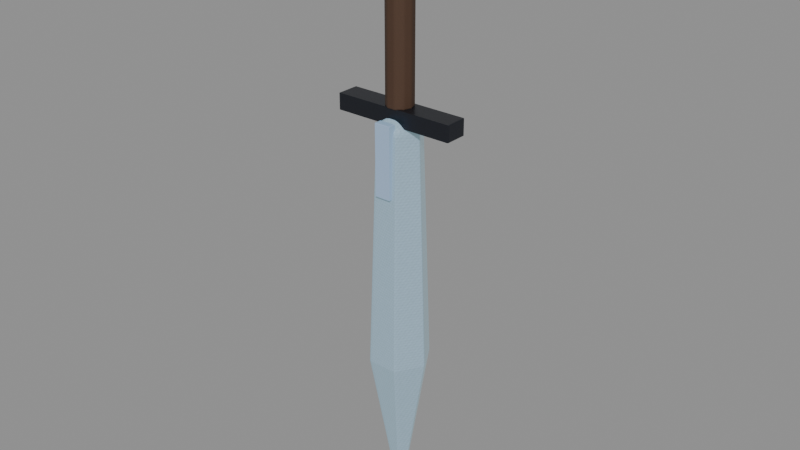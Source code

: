 # Source: crystal-weapon-sword.blend  (saved by Blender 5.0.118; exported with 4.5.12 LTS)
import bpy
from mathutils import Matrix  # noqa: F401  (used for matrix-valued properties, if any)

bpy.ops.wm.read_factory_settings(use_empty=True)
scene = bpy.context.scene
scene.name = 'Scene'

# ---- images (referenced by path relative to the original .blend; pixels are not part of the script)
import os
ASSET_DIR = os.environ.get("B2B_ASSET_DIR", "")  # directory of the original .blend (textures are referenced by path, not embedded)
HERE = os.path.dirname(os.path.abspath(__file__))  # packed textures are extracted next to this script under _unpacked/

def load_image(name, relpath, width, height, colorspace="sRGB"):
    """Load a texture the original file referenced (path relative to the .blend, or extracted next to this script)."""
    p = next((c for c in (os.path.join(HERE, relpath), os.path.join(ASSET_DIR, relpath)) if relpath and os.path.exists(c)), "")
    if p:
        img = bpy.data.images.load(p, check_existing=True)
        img.name = name
    else:  # same state as the original file: an image datablock whose file is absent (Cycles renders it pink)
        img = bpy.data.images.new(name, width, height)
        img.source = "FILE"
        img.filepath = "//" + (relpath or name)
    img.colorspace_settings.name = colorspace
    return img
img_weapon_leather = load_image('weapon-leather', '_unpacked/eb1ca86b25adb509.5a960c8f.png', 512, 512, 'sRGB')
img_weapon_blackmetal = load_image('weapon-blackmetal', '_unpacked/2b2b880e765a0b0b.1e0d077e.png', 512, 512, 'sRGB')
img_weapon_crystal = load_image('weapon-crystal', '_unpacked/b64d566b5024a652.acdf325c.png', 512, 512, 'sRGB')
img_weapon_crystal_bright = load_image('weapon-crystal-bright', '_unpacked/dcb0ec3490b17a22.536d2102.png', 512, 512, 'sRGB')
img_weapon_prismatic = load_image('weapon-prismatic', '_unpacked/683c18060534eae5.275cebcc.png', 512, 512, 'sRGB')

# ---- materials (node trees are filled in below, after node groups)
mat_magenheim_crystal_weapon_crystal_weapon_sword_grip_leather = bpy.data.materials.new('magenheim.crystal-weapon.crystal-weapon-sword.grip.leather')
mat_magenheim_crystal_weapon_crystal_weapon_sword_grip_leather.use_backface_culling = True
mat_magenheim_crystal_weapon_crystal_weapon_sword_blackmetal_metal = bpy.data.materials.new('magenheim.crystal-weapon.crystal-weapon-sword.blackmetal.metal')
mat_magenheim_crystal_weapon_crystal_weapon_sword_blackmetal_metal.use_backface_culling = True
mat_magenheim_crystal_weapon_crystal_weapon_sword_crystal_crystal = bpy.data.materials.new('magenheim.crystal-weapon.crystal-weapon-sword.crystal.crystal')
mat_magenheim_crystal_weapon_crystal_weapon_sword_crystal_crystal.use_backface_culling = True
mat_magenheim_crystal_weapon_crystal_weapon_sword_crystal_bright_cr = bpy.data.materials.new('magenheim.crystal-weapon.crystal-weapon-sword.crystal-bright.cr')
mat_magenheim_crystal_weapon_crystal_weapon_sword_crystal_bright_cr.use_backface_culling = True
mat_magenheim_crystal_weapon_crystal_weapon_sword_rainbow_4_crystal = bpy.data.materials.new('magenheim.crystal-weapon.crystal-weapon-sword.rainbow.4.crystal')
mat_magenheim_crystal_weapon_crystal_weapon_sword_rainbow_4_crystal.use_backface_culling = True

# ---- material node trees
mat_magenheim_crystal_weapon_crystal_weapon_sword_grip_leather.use_nodes = True; mat_magenheim_crystal_weapon_crystal_weapon_sword_grip_leather.node_tree.nodes.clear()
_N = mat_magenheim_crystal_weapon_crystal_weapon_sword_grip_leather.node_tree.nodes; _L = mat_magenheim_crystal_weapon_crystal_weapon_sword_grip_leather.node_tree.links
n0 = _N.new('ShaderNodeBsdfPrincipled'); n0.name = 'Principled BSDF'; n0.location = (-200, 100)
n0.inputs[2].default_value = 0.78
n0.inputs[27].default_value = (0.0, 0.0, 0.0, 1.0)
n0.inputs[28].default_value = 1.0
n1 = _N.new('ShaderNodeOutputMaterial'); n1.name = 'Material Output'; n1.location = (200, 100)
n2 = _N.new('ShaderNodeTexImage'); n2.name = 'Image Texture'; n2.location = (0, 0)
n2.image = img_weapon_leather
_L.new(n0.outputs[0], n1.inputs[0])
_L.new(n2.outputs[0], n0.inputs[0])
n1.is_active_output = True
mat_magenheim_crystal_weapon_crystal_weapon_sword_blackmetal_metal.use_nodes = True; mat_magenheim_crystal_weapon_crystal_weapon_sword_blackmetal_metal.node_tree.nodes.clear()
_N = mat_magenheim_crystal_weapon_crystal_weapon_sword_blackmetal_metal.node_tree.nodes; _L = mat_magenheim_crystal_weapon_crystal_weapon_sword_blackmetal_metal.node_tree.links
n0 = _N.new('ShaderNodeBsdfPrincipled'); n0.name = 'Principled BSDF'; n0.location = (-200, 100)
n0.inputs[1].default_value = 0.72
n0.inputs[2].default_value = 0.34
n0.inputs[27].default_value = (0.0, 0.0, 0.0, 1.0)
n0.inputs[28].default_value = 1.0
n1 = _N.new('ShaderNodeOutputMaterial'); n1.name = 'Material Output'; n1.location = (200, 100)
n2 = _N.new('ShaderNodeTexImage'); n2.name = 'Image Texture'; n2.location = (0, 0)
n2.image = img_weapon_blackmetal
_L.new(n0.outputs[0], n1.inputs[0])
_L.new(n2.outputs[0], n0.inputs[0])
n1.is_active_output = True
mat_magenheim_crystal_weapon_crystal_weapon_sword_crystal_crystal.use_nodes = True; mat_magenheim_crystal_weapon_crystal_weapon_sword_crystal_crystal.node_tree.nodes.clear()
_N = mat_magenheim_crystal_weapon_crystal_weapon_sword_crystal_crystal.node_tree.nodes; _L = mat_magenheim_crystal_weapon_crystal_weapon_sword_crystal_crystal.node_tree.links
n0 = _N.new('ShaderNodeBsdfPrincipled'); n0.name = 'Principled BSDF'; n0.location = (-200, 100)
n0.inputs[1].default_value = 0.03
n0.inputs[2].default_value = 0.22
n0.inputs[27].default_value = (0.165, 0.258, 0.282, 1.0)
n0.inputs[28].default_value = 0.65
n1 = _N.new('ShaderNodeOutputMaterial'); n1.name = 'Material Output'; n1.location = (200, 100)
n2 = _N.new('ShaderNodeTexImage'); n2.name = 'Image Texture'; n2.location = (0, 0)
n2.image = img_weapon_crystal
_L.new(n0.outputs[0], n1.inputs[0])
_L.new(n2.outputs[0], n0.inputs[0])
n1.is_active_output = True
mat_magenheim_crystal_weapon_crystal_weapon_sword_crystal_bright_cr.use_nodes = True; mat_magenheim_crystal_weapon_crystal_weapon_sword_crystal_bright_cr.node_tree.nodes.clear()
_N = mat_magenheim_crystal_weapon_crystal_weapon_sword_crystal_bright_cr.node_tree.nodes; _L = mat_magenheim_crystal_weapon_crystal_weapon_sword_crystal_bright_cr.node_tree.links
n0 = _N.new('ShaderNodeBsdfPrincipled'); n0.name = 'Principled BSDF'; n0.location = (-200, 100)
n0.inputs[1].default_value = 0.02
n0.inputs[2].default_value = 0.22
n0.inputs[27].default_value = (0.42, 0.485, 0.5, 1.0)
n0.inputs[28].default_value = 0.65
n1 = _N.new('ShaderNodeOutputMaterial'); n1.name = 'Material Output'; n1.location = (200, 100)
n2 = _N.new('ShaderNodeTexImage'); n2.name = 'Image Texture'; n2.location = (0, 0)
n2.image = img_weapon_crystal_bright
_L.new(n0.outputs[0], n1.inputs[0])
_L.new(n2.outputs[0], n0.inputs[0])
n1.is_active_output = True
mat_magenheim_crystal_weapon_crystal_weapon_sword_rainbow_4_crystal.use_nodes = True; mat_magenheim_crystal_weapon_crystal_weapon_sword_rainbow_4_crystal.node_tree.nodes.clear()
_N = mat_magenheim_crystal_weapon_crystal_weapon_sword_rainbow_4_crystal.node_tree.nodes; _L = mat_magenheim_crystal_weapon_crystal_weapon_sword_rainbow_4_crystal.node_tree.links
n0 = _N.new('ShaderNodeBsdfPrincipled'); n0.name = 'Principled BSDF'; n0.location = (-200, 100)
n0.inputs[1].default_value = 0.02
n0.inputs[2].default_value = 0.22
n0.inputs[27].default_value = (0.0476, 0.2992, 0.34, 1.0)
n0.inputs[28].default_value = 0.65
n1 = _N.new('ShaderNodeOutputMaterial'); n1.name = 'Material Output'; n1.location = (200, 100)
n2 = _N.new('ShaderNodeTexImage'); n2.name = 'Image Texture'; n2.location = (0, 0)
n2.image = img_weapon_prismatic
_L.new(n0.outputs[0], n1.inputs[0])
_L.new(n2.outputs[0], n0.inputs[0])
n1.is_active_output = True

# ---- meshes
me_grip = bpy.data.meshes.new('grip')
me_grip.from_pydata([(0.03375, 1.803e-08, 0.2062), (0.0273, 0.01984, 0.2062), (0.01043, 0.0321, 0.2062), (-0.01043, 0.0321, 0.2062), (-0.0273, 0.01984, 0.2062), (-0.03375, 1.508e-08, 0.2062), (-0.0273, -0.01984, 0.2062), (-0.01043, -0.0321, 0.2062), (0.01043, -0.0321, 0.2062), (0.0273, -0.01984, 0.2062), (0.03375, -1.803e-08, -0.2062), (0.0273, 0.01984, -0.2062), (0.01043, 0.0321, -0.2062), (-0.01043, 0.0321, -0.2062), (-0.0273, 0.01984, -0.2062), (-0.03375, -2.098e-08, -0.2062), (-0.0273, -0.01984, -0.2062), (-0.01043, -0.0321, -0.2062), (0.01043, -0.0321, -0.2062), (0.0273, -0.01984, -0.2062), (0.0, 1.803e-08, 0.2062), (0.0, -1.803e-08, -0.2062)], [], [(0, 10, 1), (1, 10, 11), (20, 0, 1), (21, 11, 10), (1, 11, 2), (2, 11, 12), (20, 1, 2), (21, 12, 11), (2, 12, 3), (3, 12, 13), (20, 2, 3), (21, 13, 12), (3, 13, 4), (4, 13, 14), (20, 3, 4), (21, 14, 13), (4, 14, 5), (5, 14, 15), (20, 4, 5), (21, 15, 14), (5, 15, 6), (6, 15, 16), (20, 5, 6), (21, 16, 15), (6, 16, 7), (7, 16, 17), (20, 6, 7), (21, 17, 16), (7, 17, 8), (8, 17, 18), (20, 7, 8), (21, 18, 17), (8, 18, 9), (9, 18, 19), (20, 8, 9), (21, 19, 18), (9, 19, 0), (0, 19, 10), (20, 9, 0), (21, 10, 19)])
_uv = me_grip.uv_layers.new(name='UVMap')
_uv.uv.foreach_set('vector', [0.09482, 0.9959, 0.09482, 0.004096, 0.1354, 0.9959, 0.1354, 0.9959, 0.09482, 0.004096, 0.1354, 0.004096, 0.5581, 0.08524, 0.5581, 0.004096, 0.6058, 0.01959, 0.5581, 0.2557, 0.6353, 0.2808, 0.6058, 0.3214, 0.2831, 0.9959, 0.2831, 0.004096, 0.3332, 0.9959, 0.3332, 0.9959, 0.2831, 0.004096, 0.3332, 0.004096, 0.5581, 0.08524, 0.6058, 0.01959, 0.6353, 0.06017, 0.5581, 0.2557, 0.6353, 0.2307, 0.6353, 0.2808, 0.3332, 0.9959, 0.3332, 0.004096, 0.3738, 0.9959, 0.3738, 0.9959, 0.3332, 0.004096, 0.3738, 0.004096, 0.5581, 0.08524, 0.6353, 0.06017, 0.6353, 0.1103, 0.5581, 0.2557, 0.6058, 0.1901, 0.6353, 0.2307, 0.1436, 0.9959, 0.1436, 0.004096, 0.1842, 0.9959, 0.1842, 0.9959, 0.1436, 0.004096, 0.1842, 0.004096, 0.5581, 0.08524, 0.6353, 0.1103, 0.6058, 0.1509, 0.5581, 0.2557, 0.5581, 0.1746, 0.6058, 0.1901, 0.1842, 0.9959, 0.1842, 0.004096, 0.2343, 0.9959, 0.2343, 0.9959, 0.1842, 0.004096, 0.2343, 0.004096, 0.5581, 0.08524, 0.6058, 0.1509, 0.5581, 0.1664, 0.5581, 0.2557, 0.5104, 0.1901, 0.5581, 0.1746, 0.2343, 0.9959, 0.2343, 0.004096, 0.2749, 0.9959, 0.2749, 0.9959, 0.2343, 0.004096, 0.2749, 0.004096, 0.5581, 0.08524, 0.5581, 0.1664, 0.5104, 0.1509, 0.5581, 0.2557, 0.4809, 0.2307, 0.5104, 0.1901, 0.382, 0.9959, 0.382, 0.004096, 0.4321, 0.9959, 0.4321, 0.9959, 0.382, 0.004096, 0.4321, 0.004096, 0.5581, 0.08524, 0.5104, 0.1509, 0.4809, 0.1103, 0.5581, 0.2557, 0.4809, 0.2808, 0.4809, 0.2307, 0.4321, 0.9959, 0.4321, 0.004096, 0.4727, 0.9959, 0.4727, 0.9959, 0.4321, 0.004096, 0.4727, 0.004096, 0.5581, 0.08524, 0.4809, 0.1103, 0.4809, 0.06017, 0.5581, 0.2557, 0.5104, 0.3214, 0.4809, 0.2808, 0.004096, 0.9959, 0.004096, 0.004096, 0.04467, 0.9959, 0.04467, 0.9959, 0.004096, 0.004096, 0.04467, 0.004096, 0.5581, 0.08524, 0.4809, 0.06017, 0.5104, 0.01959, 0.5581, 0.2557, 0.5581, 0.3369, 0.5104, 0.3214, 0.04467, 0.9959, 0.04467, 0.004096, 0.09482, 0.9959, 0.09482, 0.9959, 0.04467, 0.004096, 0.09482, 0.004096, 0.5581, 0.08524, 0.5104, 0.01959, 0.5581, 0.004096, 0.5581, 0.2557, 0.6058, 0.3214, 0.5581, 0.3369])
me_grip.materials.append(mat_magenheim_crystal_weapon_crystal_weapon_sword_grip_leather)
me_grip.update()
me_guard = bpy.data.meshes.new('guard')
me_guard.from_pydata([(-0.1575, -0.02812, 0.02063), (0.1575, -0.02812, 0.02063), (0.1575, -0.02813, -0.02062), (-0.1575, -0.02813, -0.02062), (-0.1575, 0.02813, 0.02062), (0.1575, 0.02813, 0.02062), (0.1575, 0.02812, -0.02063), (-0.1575, 0.02812, -0.02063)], [], [(0, 3, 2), (0, 2, 1), (4, 5, 6), (4, 6, 7), (0, 4, 7), (0, 7, 3), (1, 2, 6), (1, 6, 5), (0, 1, 5), (0, 5, 4), (3, 7, 6), (3, 6, 2)])
_uv = me_guard.uv_layers.new(name='UVMap')
_uv.uv.foreach_set('vector', [0.5068, 0.9954, 0.377, 0.9954, 0.377, 0.004643, 0.5068, 0.9954, 0.377, 0.004643, 0.5068, 0.004643, 0.6458, 0.004643, 0.6458, 0.9954, 0.5161, 0.9954, 0.6458, 0.004643, 0.5161, 0.9954, 0.5161, 0.004643, 0.7848, 0.004643, 0.7848, 0.1816, 0.6551, 0.1816, 0.7848, 0.004643, 0.6551, 0.1816, 0.6551, 0.004643, 0.7848, 0.3678, 0.6551, 0.3678, 0.6551, 0.1908, 0.7848, 0.3678, 0.6551, 0.1908, 0.7848, 0.1908, 0.1816, 0.004643, 0.1816, 0.9954, 0.004643, 0.9954, 0.1816, 0.004643, 0.004643, 0.9954, 0.004643, 0.004643, 0.3678, 0.9954, 0.1908, 0.9954, 0.1908, 0.004643, 0.3678, 0.9954, 0.1908, 0.004643, 0.3678, 0.004643])
me_guard.materials.append(mat_magenheim_crystal_weapon_crystal_weapon_sword_blackmetal_metal)
me_guard.update()
me_pommel = bpy.data.meshes.new('pommel')
me_pommel.from_pydata([(0.0525, 3.934e-09, 0.045), (0.03712, 0.03712, 0.045), (-2.295e-09, 0.0525, 0.045), (-0.03712, 0.03712, 0.045), (-0.0525, -6.557e-10, 0.045), (-0.03712, -0.03712, 0.045), (6.261e-10, -0.0525, 0.045), (0.03712, -0.03712, 0.045), (0.0525, -3.934e-09, -0.045), (0.03712, 0.03712, -0.045), (-2.295e-09, 0.0525, -0.045), (-0.03712, 0.03712, -0.045), (-0.0525, -8.524e-09, -0.045), (-0.03712, -0.03712, -0.045), (6.261e-10, -0.0525, -0.045), (0.03712, -0.03712, -0.045), (0.0, 3.934e-09, 0.045), (0.0, -3.934e-09, -0.045)], [], [(0, 8, 1), (1, 8, 9), (16, 0, 1), (17, 9, 8), (1, 9, 2), (2, 9, 10), (16, 1, 2), (17, 10, 9), (2, 10, 3), (3, 10, 11), (16, 2, 3), (17, 11, 10), (3, 11, 4), (4, 11, 12), (16, 3, 4), (17, 12, 11), (4, 12, 5), (5, 12, 13), (16, 4, 5), (17, 13, 12), (5, 13, 6), (6, 13, 14), (16, 5, 6), (17, 14, 13), (6, 14, 7), (7, 14, 15), (16, 6, 7), (17, 15, 14), (7, 15, 0), (0, 15, 8), (16, 7, 0), (17, 8, 15)])
_uv = me_pommel.uv_layers.new(name='UVMap')
_uv.uv.foreach_set('vector', [0.3775, 0.7006, 0.005219, 0.7006, 0.3775, 0.5344, 0.3775, 0.5344, 0.005219, 0.7006, 0.005219, 0.5344, 0.2058, 0.2058, 0.1227, 0.005219, 0.2889, 0.005219, 0.6175, 0.2058, 0.8181, 0.2889, 0.7006, 0.4065, 0.3775, 0.5344, 0.005219, 0.5344, 0.3775, 0.4169, 0.3775, 0.4169, 0.005219, 0.5344, 0.005219, 0.4169, 0.2058, 0.2058, 0.2889, 0.005219, 0.4065, 0.1227, 0.6175, 0.2058, 0.8181, 0.1227, 0.8181, 0.2889, 0.3879, 0.7892, 0.3879, 0.4169, 0.5541, 0.7892, 0.5541, 0.7892, 0.3879, 0.4169, 0.5541, 0.4169, 0.2058, 0.2058, 0.4065, 0.1227, 0.4065, 0.2889, 0.6175, 0.2058, 0.7006, 0.005219, 0.8181, 0.1227, 0.5541, 0.7892, 0.5541, 0.4169, 0.6716, 0.7892, 0.6716, 0.7892, 0.5541, 0.4169, 0.6716, 0.4169, 0.2058, 0.2058, 0.4065, 0.2889, 0.2889, 0.4065, 0.6175, 0.2058, 0.5344, 0.005219, 0.7006, 0.005219, 0.6821, 0.7892, 0.6821, 0.4169, 0.8483, 0.7892, 0.8483, 0.7892, 0.6821, 0.4169, 0.8483, 0.4169, 0.2058, 0.2058, 0.2889, 0.4065, 0.1227, 0.4065, 0.6175, 0.2058, 0.4169, 0.1227, 0.5344, 0.005219, 0.8483, 0.7892, 0.8483, 0.4169, 0.9658, 0.7892, 0.9658, 0.7892, 0.8483, 0.4169, 0.9658, 0.4169, 0.2058, 0.2058, 0.1227, 0.4065, 0.005219, 0.2889, 0.6175, 0.2058, 0.4169, 0.2889, 0.4169, 0.1227, 0.8286, 0.3775, 0.8286, 0.005219, 0.9948, 0.3775, 0.9948, 0.3775, 0.8286, 0.005219, 0.9948, 0.005219, 0.2058, 0.2058, 0.005219, 0.2889, 0.005219, 0.1227, 0.6175, 0.2058, 0.5344, 0.4065, 0.4169, 0.2889, 0.3775, 0.8181, 0.005219, 0.8181, 0.3775, 0.7006, 0.3775, 0.7006, 0.005219, 0.8181, 0.005219, 0.7006, 0.2058, 0.2058, 0.005219, 0.1227, 0.1227, 0.005219, 0.6175, 0.2058, 0.7006, 0.4065, 0.5344, 0.4065])
me_pommel.materials.append(mat_magenheim_crystal_weapon_crystal_weapon_sword_blackmetal_metal)
me_pommel.update()
me_blade = bpy.data.meshes.new('blade')
me_blade.from_pydata([(0.0567, 5.206e-08, 0.5103), (0.02835, 0.0491, 0.5103), (-0.02835, 0.0491, 0.5103), (-0.0567, 4.711e-08, 0.5103), (-0.02835, -0.0491, 0.5103), (0.02835, -0.0491, 0.5103), (0.07875, -1.637e-09, -0.1039), (0.03937, 0.0682, -0.1039), (-0.03938, 0.0682, -0.1039), (-0.07875, -8.522e-09, -0.1039), (-0.03937, -0.0682, -0.1039), (0.03938, -0.0682, -0.1039), (0.0, -4.129e-08, -0.5576), (0.0, 5.619e-08, 0.5576)], [], [(13, 0, 1), (0, 6, 1), (1, 6, 7), (6, 12, 7), (13, 1, 2), (1, 7, 2), (2, 7, 8), (7, 12, 8), (13, 2, 3), (2, 8, 3), (3, 8, 9), (8, 12, 9), (13, 3, 4), (3, 9, 4), (4, 9, 10), (9, 12, 10), (13, 4, 5), (4, 10, 5), (5, 10, 11), (10, 12, 11), (13, 5, 0), (5, 11, 0), (0, 11, 6), (11, 12, 6)])
_uv = me_blade.uv_layers.new(name='UVMap')
_uv.uv.foreach_set('vector', [0.3975, 0.7213, 0.3734, 0.6571, 0.4261, 0.659, 0.3734, 0.6571, 0.3781, 0.2482, 0.4261, 0.659, 0.4261, 0.659, 0.3781, 0.2482, 0.4512, 0.2509, 0.3781, 0.2482, 0.4237, 0.003026, 0.4512, 0.2509, 0.3975, 0.7213, 0.4261, 0.659, 0.4512, 0.6928, 0.03374, 0.997, 0.003026, 0.4274, 0.08641, 0.9951, 0.08641, 0.9951, 0.003026, 0.4274, 0.07619, 0.4248, 0.003026, 0.4274, 0.02441, 0.003026, 0.07619, 0.4248, 0.2861, 0.7213, 0.2345, 0.689, 0.262, 0.6571, 0.08641, 0.9951, 0.07619, 0.4248, 0.1127, 0.9928, 0.1127, 0.9928, 0.07619, 0.4248, 0.1127, 0.4216, 0.07619, 0.4248, 0.02441, 0.003026, 0.1127, 0.4216, 0.2861, 0.7213, 0.262, 0.6571, 0.3147, 0.659, 0.262, 0.6571, 0.2667, 0.2482, 0.3147, 0.659, 0.3147, 0.659, 0.2667, 0.2482, 0.3398, 0.2509, 0.2667, 0.2482, 0.3123, 0.003026, 0.3398, 0.2509, 0.2861, 0.7213, 0.3147, 0.659, 0.3398, 0.6928, 0.1495, 0.997, 0.1188, 0.4274, 0.2021, 0.9951, 0.2021, 0.9951, 0.1188, 0.4274, 0.1919, 0.4248, 0.1188, 0.4274, 0.1401, 0.003026, 0.1919, 0.4248, 0.3975, 0.7213, 0.3459, 0.689, 0.3734, 0.6571, 0.2021, 0.9951, 0.1919, 0.4248, 0.2284, 0.9928, 0.2284, 0.9928, 0.1919, 0.4248, 0.2284, 0.4216, 0.1919, 0.4248, 0.1401, 0.003026, 0.2284, 0.4216])
me_blade.materials.append(mat_magenheim_crystal_weapon_crystal_weapon_sword_crystal_crystal)
me_blade.update()
me_blade_core = bpy.data.meshes.new('blade-core')
me_blade_core.from_pydata([(0.0189, 4.463e-08, 0.4253), (0.00945, 0.01637, 0.4253), (-0.00945, 0.01637, 0.4253), (-0.0189, 4.297e-08, 0.4253), (-0.00945, -0.01637, 0.4253), (0.00945, -0.01637, 0.4253), (0.02625, -1.224e-10, -0.08663), (0.01312, 0.02273, -0.08663), (-0.01313, 0.02273, -0.08663), (-0.02625, -2.417e-09, -0.08663), (-0.01312, -0.02273, -0.08663), (0.01313, -0.02273, -0.08663), (0.0, -3.317e-08, -0.4646), (0.0, 4.807e-08, 0.4646)], [], [(13, 0, 1), (0, 6, 1), (1, 6, 7), (6, 12, 7), (13, 1, 2), (1, 7, 2), (2, 7, 8), (7, 12, 8), (13, 2, 3), (2, 8, 3), (3, 8, 9), (8, 12, 9), (13, 3, 4), (3, 9, 4), (4, 9, 10), (9, 12, 10), (13, 4, 5), (4, 10, 5), (5, 10, 11), (10, 12, 11), (13, 5, 0), (5, 11, 0), (0, 11, 6), (11, 12, 6)])
_uv = me_blade_core.uv_layers.new(name='UVMap')
_uv.uv.foreach_set('vector', [0.03801, 0.9988, 0.01703, 0.9568, 0.02719, 0.9551, 0.01703, 0.9568, 0.001188, 0.4074, 0.02719, 0.9551, 0.02719, 0.9551, 0.001188, 0.4074, 0.0153, 0.405, 0.001188, 0.4074, 0.02363, 0.001188, 0.0153, 0.405, 0.03801, 0.9988, 0.02719, 0.9551, 0.04757, 0.9548, 0.02719, 0.9551, 0.0153, 0.405, 0.04757, 0.9548, 0.04757, 0.9548, 0.0153, 0.405, 0.0436, 0.4046, 0.0153, 0.405, 0.02363, 0.001188, 0.0436, 0.4046, 0.03801, 0.9988, 0.04757, 0.9548, 0.05777, 0.9562, 0.04757, 0.9548, 0.0436, 0.4046, 0.05777, 0.9562, 0.05777, 0.9562, 0.0436, 0.4046, 0.05777, 0.4066, 0.0436, 0.4046, 0.02363, 0.001188, 0.05777, 0.4066, 0.09697, 0.9988, 0.07599, 0.9568, 0.08616, 0.9551, 0.07599, 0.9568, 0.06015, 0.4074, 0.08616, 0.9551, 0.08616, 0.9551, 0.06015, 0.4074, 0.07426, 0.405, 0.06015, 0.4074, 0.08259, 0.001188, 0.07426, 0.405, 0.09697, 0.9988, 0.08616, 0.9551, 0.1065, 0.9548, 0.08616, 0.9551, 0.07426, 0.405, 0.1065, 0.9548, 0.1065, 0.9548, 0.07426, 0.405, 0.1026, 0.4046, 0.07426, 0.405, 0.08259, 0.001188, 0.1026, 0.4046, 0.09697, 0.9988, 0.1065, 0.9548, 0.1167, 0.9562, 0.1065, 0.9548, 0.1026, 0.4046, 0.1167, 0.9562, 0.1167, 0.9562, 0.1026, 0.4046, 0.1167, 0.4066, 0.1026, 0.4046, 0.08259, 0.001188, 0.1167, 0.4066])
me_blade_core.materials.append(mat_magenheim_crystal_weapon_crystal_weapon_sword_crystal_bright_cr)
me_blade_core.update()
me_rainbow_inlay = bpy.data.meshes.new('rainbow-inlay')
me_rainbow_inlay.from_pydata([(-0.02062, -0.009375, 0.09), (0.02062, -0.009375, 0.09), (0.02062, -0.009375, -0.09), (-0.02062, -0.009375, -0.09), (-0.02062, 0.009375, 0.09), (0.02062, 0.009375, 0.09), (0.02062, 0.009375, -0.09), (-0.02062, 0.009375, -0.09)], [], [(0, 3, 2), (0, 2, 1), (4, 5, 6), (4, 6, 7), (0, 4, 7), (0, 7, 3), (1, 2, 6), (1, 6, 5), (0, 1, 5), (0, 5, 4), (3, 7, 6), (3, 6, 2)])
_uv = me_rainbow_inlay.uv_layers.new(name='UVMap')
_uv.uv.foreach_set('vector', [0.004735, 0.9953, 0.004735, 0.004735, 0.2317, 0.004735, 0.004735, 0.9953, 0.2317, 0.004735, 0.2317, 0.9953, 0.4682, 0.9953, 0.2412, 0.9953, 0.2412, 0.004735, 0.4682, 0.9953, 0.2412, 0.004735, 0.4682, 0.004735, 0.5808, 0.9953, 0.4777, 0.9953, 0.4777, 0.004735, 0.5808, 0.9953, 0.4777, 0.004735, 0.5808, 0.004735, 0.5903, 0.9953, 0.5903, 0.004735, 0.6935, 0.004735, 0.5903, 0.9953, 0.6935, 0.004735, 0.6935, 0.9953, 0.8061, 0.004735, 0.8061, 0.2317, 0.703, 0.2317, 0.8061, 0.004735, 0.703, 0.2317, 0.703, 0.004735, 0.8061, 0.4682, 0.703, 0.4682, 0.703, 0.2412, 0.8061, 0.4682, 0.703, 0.2412, 0.8061, 0.2412])
me_rainbow_inlay.materials.append(mat_magenheim_crystal_weapon_crystal_weapon_sword_rainbow_4_crystal)
me_rainbow_inlay.update()

# ---- objects
ob_grip = bpy.data.objects.new('grip', me_grip)
ob_guard = bpy.data.objects.new('guard', me_guard)
ob_pommel = bpy.data.objects.new('pommel', me_pommel)
ob_blade = bpy.data.objects.new('blade', me_blade)
ob_blade_core = bpy.data.objects.new('blade-core', me_blade_core)
ob_rainbow_inlay = bpy.data.objects.new('rainbow-inlay', me_rainbow_inlay)

# ---- transforms, parenting, visibility, modifiers, constraints
ob_grip.location = (0.0, 2.492e-08, 0.285)
_m = ob_grip.modifiers.new('Crafted edge chamfer', 'BEVEL')
_m.width = 0.003852
_m.width_pct = 0.003852
_m.segments = 2
_m.angle_limit = 0.4538
ob_guard.location = (0.0, 5.245e-09, 0.06)
_m = ob_guard.modifiers.new('Crafted edge chamfer', 'BEVEL')
_m.width = 0.002475
_m.width_pct = 0.002475
_m.segments = 2
_m.angle_limit = 0.4538
ob_pommel.location = (0.0, 4.524e-08, 0.5175)
_m = ob_pommel.modifiers.new('Crafted edge chamfer', 'BEVEL')
_m.width = 0.0054
_m.width_pct = 0.0054
_m.segments = 2
_m.angle_limit = 0.4538
ob_blade.location = (0.0, -4.898e-08, -0.4751)
_m = ob_blade.modifiers.new('Crafted edge chamfer', 'BEVEL')
_m.width = 0.008184
_m.width_pct = 0.008184
_m.segments = 2
_m.angle_limit = 0.4538
ob_blade_core.location = (0.0, -4.512e-08, -0.4309)
_m = ob_blade_core.modifiers.new('Crafted edge chamfer', 'BEVEL')
_m.width = 0.002728
_m.width_pct = 0.002728
_m.segments = 2
_m.angle_limit = 0.4538
ob_rainbow_inlay.location = (0.0, -0.0525, -0.0375)
_m = ob_rainbow_inlay.modifiers.new('Crafted edge chamfer', 'BEVEL')
_m.width = 0.001125
_m.width_pct = 0.001125
_m.segments = 2
_m.angle_limit = 0.4538

# ---- collection membership
scene.collection.objects.link(ob_grip)
scene.collection.objects.link(ob_guard)
scene.collection.objects.link(ob_pommel)
scene.collection.objects.link(ob_blade)
scene.collection.objects.link(ob_blade_core)
scene.collection.objects.link(ob_rainbow_inlay)

# ---- scene / render settings (as saved in the file)
scene.frame_start = 1; scene.frame_end = 250; scene.frame_set(1)
scene.render.engine = 'BLENDER_EEVEE_NEXT'
scene.render.bake_bias = 0.0
scene.render.bake_samples = 0
scene.cycles.sampling_pattern = 'TABULATED_SOBOL'
scene.eevee.use_volume_custom_range = False
bpy.context.view_layer.update()

# ---- added for rendering (the .blend has no active camera and no usable light): camera, sun + grey world if the file has none
cam_auto = bpy.data.cameras.new('AutoCamera')
cam_auto.lens = 50.0
cam_auto.sensor_width = 36.0
cam_auto.clip_end = 1000.0
ob_auto_camera = bpy.data.objects.new('AutoCamera', cam_auto)
scene.collection.objects.link(ob_auto_camera)
ob_auto_camera.location = (1.47863, -1.77435, 0.964988)
ob_auto_camera.rotation_euler = (1.09748, -7.21219e-08, 0.694738)
scene.camera = ob_auto_camera
light_auto_sun = bpy.data.lights.new('AutoSun', 'SUN')
light_auto_sun.energy = 3.0
light_auto_sun.angle = 0.0523599
ob_auto_sun = bpy.data.objects.new('AutoSun', light_auto_sun)
scene.collection.objects.link(ob_auto_sun)
ob_auto_sun.rotation_euler = (0.872665, 0.174533, 0.523599)
if scene.world is None:
    world_auto = bpy.data.worlds.new('AutoWorld')
    world_auto.color = (0.3, 0.3, 0.3)
    scene.world = world_auto
bpy.context.view_layer.update()
